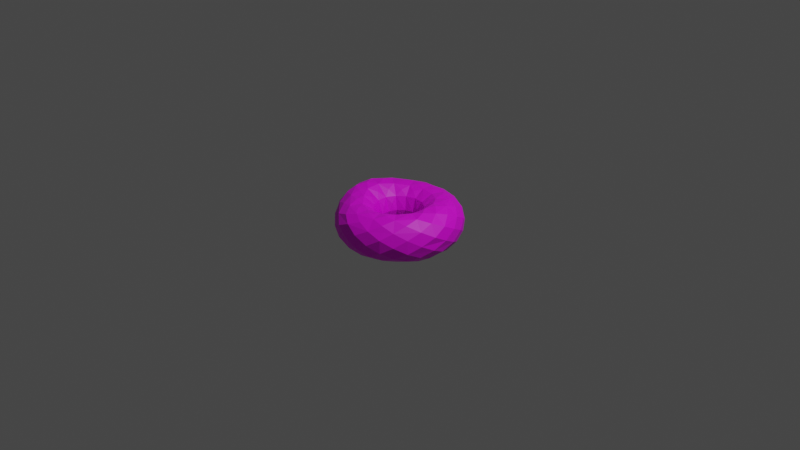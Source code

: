 # Source: donut.blend  (saved by Blender 3.2.14; exported with 4.5.12 LTS)
import bpy
from mathutils import Matrix  # noqa: F401  (used for matrix-valued properties, if any)

bpy.ops.wm.read_factory_settings(use_empty=True)
scene = bpy.context.scene
scene.name = 'Scene'

# ---- collections
col_collection = bpy.data.collections.new('Collection'); scene.collection.children.link(col_collection)

# ---- images (referenced by path relative to the original .blend; pixels are not part of the script)
import os
ASSET_DIR = os.environ.get("B2B_ASSET_DIR", "")  # directory of the original .blend (textures are referenced by path, not embedded)
HERE = os.path.dirname(os.path.abspath(__file__))  # packed textures are extracted next to this script under _unpacked/

def load_image(name, relpath, width, height, colorspace="sRGB"):
    """Load a texture the original file referenced (path relative to the .blend, or extracted next to this script)."""
    p = next((c for c in (os.path.join(HERE, relpath), os.path.join(ASSET_DIR, relpath)) if relpath and os.path.exists(c)), "")
    if p:
        img = bpy.data.images.load(p, check_existing=True)
        img.name = name
    else:  # same state as the original file: an image datablock whose file is absent (Cycles renders it pink)
        img = bpy.data.images.new(name, width, height)
        img.source = "FILE"
        img.filepath = "//" + (relpath or name)
    img.colorspace_settings.name = colorspace
    return img
img_donut_base_png = load_image('donut_base.png', 'donut_base.png', 1024, 1024, 'sRGB')

# ---- materials (node trees are filled in below, after node groups)
mat_material_001 = bpy.data.materials.new('Material.001')
mat_material_001.use_transparent_shadow = False

# ---- material node trees
mat_material_001.use_nodes = True; mat_material_001.node_tree.nodes.clear()
_N = mat_material_001.node_tree.nodes; _L = mat_material_001.node_tree.links
n0 = _N.new('ShaderNodeBsdfPrincipled'); n0.name = 'Principled BSDF'; n0.location = (10, 300)
n0.distribution = 'GGX'
n0.subsurface_method = 'RANDOM_WALK_SKIN'
n0.inputs[3].default_value = 1.45
n0.inputs[27].default_value = (0.0, 0.0, 0.0, 1.0)
n0.inputs[28].default_value = 1.0
n1 = _N.new('ShaderNodeOutputMaterial'); n1.name = 'Material Output'; n1.location = (300, 300)
n2 = _N.new('ShaderNodeTexImage'); n2.name = 'Image Texture'; n2.location = (-280, 280)
n2.image = img_donut_base_png
_L.new(n0.outputs[0], n1.inputs[0])
_L.new(n2.outputs[0], n0.inputs[0])
n1.is_active_output = True

# ---- world
world_world = bpy.data.worlds.new('World'); scene.world = world_world
world_world.use_nodes = True; world_world.node_tree.nodes.clear()
_N = world_world.node_tree.nodes; _L = world_world.node_tree.links
n0 = _N.new('ShaderNodeOutputWorld'); n0.name = 'World Output'; n0.location = (300, 300)
n1 = _N.new('ShaderNodeBackground'); n1.name = 'Background'; n1.location = (10, 300)
n1.inputs[0].default_value = (0.05088, 0.05088, 0.05088, 1.0)
_L.new(n1.outputs[0], n0.inputs[0])
n0.is_active_output = True
world_world.color = (0.05088, 0.05088, 0.05088)
world_world.use_sun_shadow = False
world_world.sun_shadow_jitter_overblur = 0.0

# ---- cameras
cam_camera = bpy.data.cameras.new('Camera')
cam_camera.clip_end = 100.0
cam_camera.ortho_scale = 7.314

# ---- lights
light_light = bpy.data.lights.new('Light', 'POINT')
light_light.transmission_factor = 0.0
light_light.energy = 1000.0
light_light.shadow_soft_size = 0.1
light_light.shadow_maximum_resolution = 0.006
light_light.use_absolute_resolution = True

# ---- meshes
me_torus_004 = bpy.data.meshes.new('Torus.004')
me_torus_004.from_pydata([(0.6656, 0.002359, -0.0005388), (0.6332, 0.009344, 0.1376), (0.506, 0.01524, 0.2317), (0.3551, 0.009766, 0.2328), (0.2514, 0.002313, 0.138), (0.2081, 0.002559, 1.24e-06), (0.2541, 0.003916, -0.1387), (0.3727, 0.005451, -0.2255), (0.5082, 0.00101, -0.2242), (0.621, 2.142e-08, -0.1376), (0.6034, 0.2687, 9.275e-10), (0.5646, 0.255, 0.1392), (0.452, 0.2168, 0.2297), (0.3241, 0.1593, 0.2294), (0.2308, 0.1033, 0.1378), (0.1915, 0.08536, 3.538e-08), (0.2343, 0.1046, -0.1338), (0.3435, 0.1538, -0.2121), (0.4665, 0.208, -0.2188), (0.5673, 0.2526, -0.1376), (0.4435, 0.4983, -0.01281), (0.4194, 0.4705, 0.1281), (0.3414, 0.3799, 0.2191), (0.2471, 0.2717, 0.2216), (0.1694, 0.1881, 0.1376), (0.1403, 0.1558, -4.657e-10), (0.1717, 0.1894, -0.1348), (0.2506, 0.2764, -0.2189), (0.3385, 0.3789, -0.2303), (0.4128, 0.4626, -0.148), (0.2026, 0.6315, -0.01173), (0.1968, 0.5915, 0.1305), (0.1682, 0.479, 0.2087), (0.1223, 0.3471, 0.2089), (0.07877, 0.2406, 0.1367), (0.0648, 0.1994, -4.657e-10), (0.07814, 0.2408, -0.1379), (0.1119, 0.3494, -0.228), (0.1532, 0.4837, -0.2358), (0.1879, 0.5919, -0.1524), (-0.06361, 0.6536, -0.0004457), (-0.05351, 0.6111, 0.1366), (-0.03651, 0.4994, 0.2076), (-0.03178, 0.3654, 0.2097), (-0.02632, 0.252, 0.1365), (-0.02192, 0.2085, -4.657e-10), (-0.02646, 0.2517, -0.1376), (-0.03986, 0.3667, -0.2214), (-0.0544, 0.5054, -0.2255), (-0.06495, 0.6174, -0.1401), (-0.3246, 0.5686, 0.0004829), (-0.3009, 0.5323, 0.1376), (-0.2441, 0.438, 0.2118), (-0.1793, 0.3196, 0.2113), (-0.1264, 0.2195, 0.1366), (-0.1048, 0.1816, -4.657e-10), (-0.1269, 0.2198, -0.1368), (-0.1891, 0.327, -0.2085), (-0.2594, 0.4487, -0.2085), (-0.3102, 0.538, -0.1366), (-0.5347, 0.3882, 0.0001148), (-0.5082, 0.364, 0.1397), (-0.4223, 0.2962, 0.2271), (-0.3064, 0.2144, 0.2251), (-0.2062, 0.1485, 0.1381), (-0.1686, 0.1231, -0.0009225), (-0.2021, 0.1487, -0.1397), (-0.3003, 0.2222, -0.213), (-0.414, 0.304, -0.2139), (-0.5024, 0.365, -0.1376), (-0.6561, 0.1371, 0.004934), (-0.6258, 0.13, 0.1491), (-0.5246, 0.09988, 0.2462), (-0.3843, 0.06816, 0.2414), (-0.2523, 0.05185, 0.1393), (-0.202, 0.04324, -0.002635), (-0.2404, 0.05179, -0.1437), (-0.3524, 0.07551, -0.2281), (-0.4938, 0.1052, -0.2247), (-0.609, 0.1288, -0.137), (-0.6636, -0.1387, 0.007622), (-0.6294, -0.1285, 0.1496), (-0.5213, -0.1105, 0.2395), (-0.3803, -0.08237, 0.2364), (-0.2513, -0.05323, 0.1389), (-0.202, -0.04396, -0.002635), (-0.2404, -0.05346, -0.1437), (-0.3508, -0.07719, -0.2295), (-0.4926, -0.1059, -0.2257), (-0.6114, -0.1298, -0.1362), (-0.536, -0.3878, 0.0002725), (-0.5057, -0.3523, 0.1334), (-0.4115, -0.2815, 0.216), (-0.2976, -0.2099, 0.2203), (-0.2061, -0.1505, 0.1365), (-0.1686, -0.1234, -0.0009225), (-0.2009, -0.1505, -0.1371), (-0.2902, -0.2191, -0.2204), (-0.4079, -0.2993, -0.2224), (-0.5024, -0.365, -0.1376), (-0.3297, -0.5731, 0.0001576), (-0.3077, -0.5388, 0.1307), (-0.2536, -0.438, 0.2014), (-0.1902, -0.3227, 0.2089), (-0.1335, -0.2282, 0.132), (-0.1051, -0.1819, -0.0001949), (-0.1261, -0.2222, -0.1295), (-0.1824, -0.3243, -0.2042), (-0.2531, -0.446, -0.2038), (-0.3102, -0.5407, -0.1293), (-0.0672, -0.6636, -0.003255), (-0.06286, -0.6307, 0.1318), (-0.05811, -0.5159, 0.2053), (-0.04907, -0.377, 0.2092), (-0.03481, -0.2618, 0.131), (-0.02335, -0.2074, -0.0003066), (-0.02636, -0.253, -0.134), (-0.03799, -0.3689, -0.2109), (-0.05272, -0.5082, -0.2121), (-0.06496, -0.6183, -0.1378), (0.2039, -0.633, -0.008719), (0.1898, -0.5939, 0.1282), (0.1486, -0.4821, 0.2113), (0.1075, -0.3523, 0.2163), (0.07153, -0.2421, 0.1342), (0.06111, -0.1937, 1.669e-07), (0.07802, -0.236, -0.1375), (0.1164, -0.3414, -0.2223), (0.1568, -0.4823, -0.2226), (0.1916, -0.5926, -0.141), (0.4383, -0.4901, -0.001751), (0.4046, -0.4579, 0.1355), (0.3306, -0.3734, 0.2226), (0.2446, -0.272, 0.2226), (0.1653, -0.1817, 0.1376), (0.135, -0.1476, 3.998e-06), (0.1713, -0.1708, -0.1412), (0.2611, -0.2407, -0.233), (0.3456, -0.3634, -0.2246), (0.4155, -0.4614, -0.1376), (0.6038, -0.2677, -0.0001363), (0.5693, -0.2477, 0.1369), (0.4638, -0.2023, 0.2254), (0.3335, -0.1496, 0.2264), (0.2275, -0.09724, 0.1377), (0.1878, -0.07945, 2.829e-06), (0.2335, -0.08741, -0.1427), (0.3504, -0.1214, -0.2368), (0.4744, -0.1871, -0.2338), (0.5676, -0.2521, -0.1383), (0.6426, 0.1387, 0.07233), (0.5495, 0.1359, 0.198), (0.4091, 0.1094, 0.2464), (0.2895, 0.06967, 0.194), (0.2153, 0.04721, 0.0723), (0.2154, 0.04738, -0.07206), (0.3026, 0.06659, -0.1837), (0.4322, 0.09344, -0.2281), (0.5581, 0.1187, -0.1892), (0.6388, 0.1358, -0.0723), (0.5299, 0.3874, 0.06881), (0.463, 0.3385, 0.1862), (0.3507, 0.2595, 0.2357), (0.2445, 0.1793, 0.1899), (0.1787, 0.1298, 0.0723), (0.1791, 0.13, -0.07188), (0.252, 0.182, -0.1814), (0.3594, 0.2607, -0.2286), (0.461, 0.3359, -0.1924), (0.5282, 0.3847, -0.07477), (0.3292, 0.575, 0.0584), (0.2915, 0.495, 0.183), (0.2262, 0.3753, 0.2269), (0.1546, 0.2617, 0.1864), (0.1104, 0.1913, 0.0723), (0.1104, 0.1913, -0.0723), (0.1535, 0.2643, -0.1885), (0.2171, 0.38, -0.242), (0.2813, 0.4955, -0.2041), (0.3242, 0.5695, -0.08806), (0.06952, 0.6486, 0.06925), (0.07196, 0.5626, 0.1789), (0.05751, 0.4335, 0.2144), (0.03503, 0.3021, 0.1818), (0.02309, 0.2197, 0.0723), (0.02309, 0.2197, -0.0723), (0.03131, 0.3019, -0.1908), (0.04367, 0.4353, -0.2414), (0.0567, 0.5684, -0.2001), (0.06589, 0.6503, -0.08116), (-0.1895, 0.6138, 0.07335), (-0.1623, 0.5363, 0.1847), (-0.1253, 0.4152, 0.2198), (-0.09171, 0.2896, 0.1836), (-0.06826, 0.2101, 0.0723), (-0.06826, 0.2101, -0.0723), (-0.09563, 0.2916, -0.1847), (-0.14, 0.4236, -0.222), (-0.1775, 0.5447, -0.1861), (-0.1971, 0.6183, -0.0719), (-0.4353, 0.4843, 0.07245), (-0.3784, 0.4228, 0.1873), (-0.2916, 0.3263, 0.2254), (-0.2035, 0.2267, 0.1855), (-0.1478, 0.1642, 0.0723), (-0.1468, 0.164, -0.07315), (-0.2055, 0.2299, -0.1829), (-0.2997, 0.3366, -0.2161), (-0.3845, 0.4284, -0.1827), (-0.437, 0.4853, -0.0723), (-0.6081, 0.2649, 0.07745), (-0.5409, 0.2299, 0.2009), (-0.424, 0.1711, 0.2523), (-0.2878, 0.1211, 0.1949), (-0.2018, 0.08977, 0.07218), (-0.1974, 0.08933, -0.07609), (-0.2734, 0.1235, -0.192), (-0.3985, 0.1793, -0.2329), (-0.5212, 0.2321, -0.1893), (-0.5984, 0.2654, -0.07169), (-0.674, -0.0001668, 0.08296), (-0.5949, -0.001944, 0.2068), (-0.4697, -0.009703, 0.2596), (-0.3176, -0.003728, 0.1973), (-0.2207, -0.0001854, 0.07184), (-0.2144, -0.0007614, -0.07787), (-0.2955, -0.0009365, -0.1961), (-0.4305, -0.0007683, -0.2396), (-0.5699, -0.0001616, -0.19), (-0.6645, -0.001773, -0.06819), (-0.6132, -0.2658, 0.07888), (-0.5371, -0.2254, 0.1932), (-0.4108, -0.172, 0.2364), (-0.2825, -0.124, 0.1911), (-0.2015, -0.08988, 0.07207), (-0.1974, -0.09037, -0.07609), (-0.2704, -0.1248, -0.1934), (-0.3927, -0.1785, -0.2395), (-0.5203, -0.2322, -0.1901), (-0.6033, -0.2667, -0.06994), (-0.4358, -0.4788, 0.06933), (-0.379, -0.4074, 0.1781), (-0.2908, -0.3125, 0.2237), (-0.2076, -0.2304, 0.1847), (-0.1494, -0.1663, 0.07097), (-0.1468, -0.1648, -0.07163), (-0.1998, -0.2304, -0.1789), (-0.2902, -0.3298, -0.2218), (-0.3815, -0.4273, -0.1801), (-0.437, -0.4855, -0.07194), (-0.1973, -0.631, 0.07287), (-0.1755, -0.5575, 0.1742), (-0.1417, -0.4273, 0.2128), (-0.1045, -0.3023, 0.1794), (-0.07201, -0.2147, 0.06931), (-0.06826, -0.2105, -0.07081), (-0.09339, -0.2931, -0.1765), (-0.1345, -0.4223, -0.2152), (-0.176, -0.5459, -0.1801), (-0.2016, -0.6217, -0.07187), (0.06884, -0.6577, 0.0643), (0.05203, -0.5734, 0.1749), (0.03397, -0.4398, 0.2179), (0.02222, -0.3126, 0.1813), (0.01801, -0.2203, 0.06986), (0.02149, -0.2172, -0.0723), (0.032, -0.302, -0.187), (0.04581, -0.4361, -0.2297), (0.05961, -0.5677, -0.1896), (0.0676, -0.654, -0.07998), (0.3243, -0.5668, 0.06632), (0.2799, -0.4928, 0.1869), (0.2159, -0.3776, 0.2332), (0.1489, -0.262, 0.1882), (0.1054, -0.1842, 0.07207), (0.1069, -0.1849, -0.07228), (0.1587, -0.2434, -0.1923), (0.2249, -0.3637, -0.235), (0.2853, -0.4939, -0.1893), (0.327, -0.5664, -0.07423), (0.5196, -0.3804, 0.07231), (0.4503, -0.3308, 0.1893), (0.3491, -0.2553, 0.2348), (0.2435, -0.1755, 0.1896), (0.1734, -0.1216, 0.07231), (0.1743, -0.1201, -0.07304), (0.2579, -0.1493, -0.2003), (0.3696, -0.225, -0.2448), (0.4665, -0.3249, -0.1912), (0.528, -0.3837, -0.0723), (0.6504, -0.1304, 0.07107), (0.5722, -0.112, 0.1898), (0.427, -0.08706, 0.2423), (0.294, -0.06131, 0.1924), (0.2125, -0.04039, 0.07231), (0.2127, -0.04003, -0.07278), (0.3048, -0.04904, -0.1983), (0.4347, -0.08033, -0.245), (0.5599, -0.1165, -0.1928), (0.6393, -0.1355, -0.07236)], [], [(1, 290, 0, 150), (11, 151, 1, 150), (2, 291, 1, 151), (12, 152, 2, 151), (3, 292, 2, 152), (13, 152, 12, 162), (17, 157, 7, 156), (4, 293, 3, 153), (14, 153, 13, 163), (14, 154, 4, 153), (5, 294, 4, 154), (15, 155, 5, 154), (6, 295, 5, 155), (16, 156, 6, 155), (7, 296, 6, 156), (17, 156, 16, 166), (21, 161, 11, 160), (8, 297, 7, 157), (18, 157, 17, 167), (18, 158, 8, 157), (9, 298, 8, 158), (19, 159, 9, 158), (13, 153, 3, 152), (159, 0, 299, 9), (160, 10, 169, 20), (21, 160, 20, 170), (25, 165, 15, 164), (22, 161, 21, 171), (22, 162, 12, 161), (189, 30, 179, 39), (23, 163, 13, 162), (16, 155, 15, 165), (24, 164, 14, 163), (25, 164, 24, 174), (29, 169, 19, 168), (26, 165, 25, 175), (26, 166, 16, 165), (27, 167, 17, 166), (169, 10, 159, 19), (28, 168, 18, 167), (29, 168, 28, 178), (33, 173, 23, 172), (179, 20, 169, 29), (31, 171, 21, 170), (24, 163, 23, 173), (32, 172, 22, 171), (33, 172, 32, 182), (37, 177, 27, 176), (34, 173, 33, 183), (34, 174, 24, 173), (35, 175, 25, 174), (28, 167, 27, 177), (36, 176, 26, 175), (37, 176, 36, 186), (41, 181, 31, 180), (38, 177, 37, 187), (38, 178, 28, 177), (39, 179, 29, 178), (92, 231, 91, 241), (230, 80, 239, 90), (41, 180, 40, 190), (45, 185, 35, 184), (42, 181, 41, 191), (42, 182, 32, 181), (43, 183, 33, 182), (36, 175, 35, 185), (44, 184, 34, 183), (45, 184, 44, 194), (49, 189, 39, 188), (46, 185, 45, 195), (47, 187, 37, 186), (52, 191, 51, 201), (48, 188, 38, 187), (49, 188, 48, 198), (53, 193, 43, 192), (199, 40, 189, 49), (51, 191, 41, 190), (44, 183, 43, 193), (52, 192, 42, 191), (46, 186, 36, 185), (53, 192, 52, 202), (57, 197, 47, 196), (54, 193, 53, 203), (54, 194, 44, 193), (141, 281, 131, 280), (220, 70, 229, 80), (200, 50, 209, 60), (48, 187, 47, 197), (56, 196, 46, 195), (57, 196, 56, 206), (61, 201, 51, 200), (58, 197, 57, 207), (58, 198, 48, 197), (59, 199, 49, 198), (112, 251, 111, 261), (209, 50, 199, 59), (61, 200, 60, 210), (280, 130, 289, 140), (62, 201, 61, 211), (62, 202, 52, 201), (63, 203, 53, 202), (56, 195, 55, 205), (64, 204, 54, 203), (65, 204, 64, 214), (69, 209, 59, 208), (66, 205, 65, 215), (66, 206, 56, 205), (67, 207, 57, 206), (68, 208, 58, 207), (69, 208, 68, 218), (73, 213, 63, 212), (240, 90, 249, 100), (219, 60, 209, 69), (71, 211, 61, 210), (64, 203, 63, 213), (72, 212, 62, 211), (73, 212, 72, 222), (77, 217, 67, 216), (74, 213, 73, 223), (74, 214, 64, 213), (75, 215, 65, 214), (68, 207, 67, 217), (76, 216, 66, 215), (148, 287, 147, 297), (77, 216, 76, 226), (81, 221, 71, 220), (78, 217, 77, 227), (78, 218, 68, 217), (79, 219, 69, 218), (132, 271, 131, 281), (270, 120, 279, 130), (81, 220, 80, 230), (85, 225, 75, 224), (82, 221, 81, 231), (82, 222, 72, 221), (83, 223, 73, 222), (76, 215, 75, 225), (84, 224, 74, 223), (85, 224, 84, 234), (89, 229, 79, 228), (86, 225, 85, 235), (86, 226, 76, 225), (87, 227, 77, 226), (88, 228, 78, 227), (89, 228, 88, 238), (95, 234, 94, 244), (239, 80, 229, 89), (229, 70, 219, 79), (292, 3, 293, 143), (91, 231, 81, 230), (84, 223, 83, 233), (92, 232, 82, 231), (93, 232, 92, 242), (97, 237, 87, 236), (94, 233, 93, 243), (94, 234, 84, 233), (95, 235, 85, 234), (88, 227, 87, 237), (96, 236, 86, 235), (97, 236, 96, 246), (101, 241, 91, 240), (98, 237, 97, 247), (98, 238, 88, 237), (91, 230, 90, 240), (99, 239, 89, 238), (93, 233, 83, 232), (250, 100, 259, 110), (101, 240, 100, 250), (105, 245, 95, 244), (102, 241, 101, 251), (102, 242, 92, 241), (103, 243, 93, 242), (96, 235, 95, 245), (104, 244, 94, 243), (105, 244, 104, 254), (109, 249, 99, 248), (106, 245, 105, 255), (106, 246, 96, 245), (107, 247, 97, 246), (249, 90, 239, 99), (108, 248, 98, 247), (109, 248, 108, 258), (113, 253, 103, 252), (259, 100, 249, 109), (111, 251, 101, 250), (104, 243, 103, 253), (112, 252, 102, 251), (113, 252, 112, 262), (117, 257, 107, 256), (114, 253, 113, 263), (114, 254, 104, 253), (115, 255, 105, 254), (108, 247, 107, 257), (116, 256, 106, 255), (117, 256, 116, 266), (121, 261, 111, 260), (118, 257, 117, 267), (118, 258, 108, 257), (119, 259, 109, 258), (72, 211, 71, 221), (121, 260, 120, 270), (125, 265, 115, 264), (122, 261, 121, 271), (122, 262, 112, 261), (123, 263, 113, 262), (116, 255, 115, 265), (124, 264, 114, 263), (125, 264, 124, 274), (129, 269, 119, 268), (126, 265, 125, 275), (126, 266, 116, 265), (127, 267, 117, 266), (269, 110, 259, 119), (128, 268, 118, 267), (129, 268, 128, 278), (133, 273, 123, 272), (279, 120, 269, 129), (131, 271, 121, 270), (124, 263, 123, 273), (132, 272, 122, 271), (133, 272, 132, 282), (137, 277, 127, 276), (134, 273, 133, 283), (134, 274, 124, 273), (135, 275, 125, 274), (128, 267, 127, 277), (136, 276, 126, 275), (137, 276, 136, 286), (138, 277, 137, 287), (138, 278, 128, 277), (32, 171, 31, 181), (139, 279, 129, 278), (144, 283, 143, 293), (289, 130, 279, 139), (141, 280, 140, 290), (142, 281, 141, 291), (142, 282, 132, 281), (143, 283, 133, 282), (136, 275, 135, 285), (144, 284, 134, 283), (145, 284, 144, 294), (146, 285, 145, 295), (146, 286, 136, 285), (147, 287, 137, 286), (260, 110, 269, 120), (47, 186, 46, 196), (148, 288, 138, 287), (149, 288, 148, 298), (55, 195, 45, 194), (299, 140, 289, 149), (291, 2, 292, 142), (140, 299, 0, 290), (294, 5, 295, 145), (295, 6, 296, 146), (296, 7, 297, 147), (293, 4, 294, 144), (147, 286, 146, 296), (145, 285, 135, 284), (180, 30, 189, 40), (298, 9, 299, 149), (12, 151, 11, 161), (297, 8, 298, 148), (149, 289, 139, 288), (210, 60, 219, 70), (143, 282, 142, 292), (150, 0, 159, 10), (290, 1, 291, 141), (190, 40, 199, 50), (170, 20, 179, 30), (11, 150, 10, 160), (15, 154, 14, 164), (19, 158, 18, 168), (23, 162, 22, 172), (27, 166, 26, 176), (31, 170, 30, 180), (35, 174, 34, 184), (39, 178, 38, 188), (43, 182, 42, 192), (51, 190, 50, 200), (55, 194, 54, 204), (59, 198, 58, 208), (63, 202, 62, 212), (65, 205, 55, 204), (67, 206, 66, 216), (71, 210, 70, 220), (75, 214, 74, 224), (79, 218, 78, 228), (83, 222, 82, 232), (87, 226, 86, 236), (99, 238, 98, 248), (103, 242, 102, 252), (107, 246, 106, 256), (111, 250, 110, 260), (115, 254, 114, 264), (119, 258, 118, 268), (123, 262, 122, 272), (127, 266, 126, 276), (131, 270, 130, 280), (135, 274, 134, 284), (139, 278, 138, 288)])
_uv = me_torus_004.uv_layers.new(name='UVMap')
_uv.uv.foreach_set('vector', [0.5333, 0.7, 0.5, 0.65, 0.5333, 0.6, 0.5667, 0.65, 0.6, 0.7, 0.5667, 0.75, 0.5333, 0.7, 0.5667, 0.65, 0.5333, 0.8, 0.5, 0.75, 0.5333, 0.7, 0.5667, 0.75, 0.6, 0.8, 0.5667, 0.85, 0.5333, 0.8, 0.5667, 0.75, 0.5333, 0.9, 0.5, 0.85, 0.5333, 0.8, 0.5667, 0.85, 0.6, 0.9, 0.5667, 0.85, 0.6, 0.8, 0.6333, 0.85, 0.6, 0.3, 0.5667, 0.35, 0.5333, 0.3, 0.5667, 0.25, 0.5333, 1.0, 0.5, 0.95, 0.5333, 0.9, 0.5667, 0.95, 0.6, 1.0, 0.5667, 0.95, 0.6, 0.9, 0.6333, 0.95, 0.6, -1.11e-16, 0.5667, 0.05, 0.5333, 1.0, 0.5667, 0.95, 0.5333, 0.1, 0.5, 0.05, 0.5333, -1.11e-16, 0.5667, 0.05, 0.6, 0.1, 0.5667, 0.15, 0.5333, 0.1, 0.5667, 0.05, 0.5333, 0.2, 0.5, 0.15, 0.5333, 0.1, 0.5667, 0.15, 0.6, 0.2, 0.5667, 0.25, 0.5333, 0.2, 0.5667, 0.15, 0.5333, 0.3, 0.5, 0.25, 0.5333, 0.2, 0.5667, 0.25, 0.6, 0.3, 0.5667, 0.25, 0.6, 0.2, 0.6333, 0.25, 0.6667, 0.7, 0.6333, 0.75, 0.6, 0.7, 0.6333, 0.65, 0.5333, 0.4, 0.5, 0.35, 0.5333, 0.3, 0.5667, 0.35, 0.6, 0.4, 0.5667, 0.35, 0.6, 0.3, 0.6333, 0.35, 0.6, 0.4, 0.5667, 0.45, 0.5333, 0.4, 0.5667, 0.35, 0.5333, 0.5, 0.5, 0.45, 0.5333, 0.4, 0.5667, 0.45, 0.6, 0.5, 0.5667, 0.55, 0.5333, 0.5, 0.5667, 0.45, 0.6, 0.9, 0.5667, 0.95, 0.5333, 0.9, 0.5667, 0.85, 0.5667, 0.55, 0.5333, 0.6, 0.5, 0.55, 0.5333, 0.5, 0.6333, 0.65, 0.6, 0.6, 0.6333, 0.55, 0.6667, 0.6, 0.6667, 0.7, 0.6333, 0.65, 0.6667, 0.6, 0.7, 0.65, 0.6667, 0.1, 0.6333, 0.15, 0.6, 0.1, 0.6333, 0.05, 0.6667, 0.8, 0.6333, 0.75, 0.6667, 0.7, 0.7, 0.75, 0.6667, 0.8, 0.6333, 0.85, 0.6, 0.8, 0.6333, 0.75, 0.7667, 0.55, 0.7333, 0.6, 0.7, 0.55, 0.7333, 0.5, 0.6667, 0.9, 0.6333, 0.95, 0.6, 0.9, 0.6333, 0.85, 0.6, 0.2, 0.5667, 0.15, 0.6, 0.1, 0.6333, 0.15, 0.6667, -1.11e-16, 0.6333, 0.05, 0.6, 1.0, 0.6333, 0.95, 0.6667, 0.1, 0.6333, 0.05, 0.6667, -1.11e-16, 0.7, 0.05, 0.6667, 0.5, 0.6333, 0.55, 0.6, 0.5, 0.6333, 0.45, 0.6667, 0.2, 0.6333, 0.15, 0.6667, 0.1, 0.7, 0.15, 0.6667, 0.2, 0.6333, 0.25, 0.6, 0.2, 0.6333, 0.15, 0.6667, 0.3, 0.6333, 0.35, 0.6, 0.3, 0.6333, 0.25, 0.6333, 0.55, 0.6, 0.6, 0.5667, 0.55, 0.6, 0.5, 0.6667, 0.4, 0.6333, 0.45, 0.6, 0.4, 0.6333, 0.35, 0.6667, 0.5, 0.6333, 0.45, 0.6667, 0.4, 0.7, 0.45, 0.7333, 0.9, 0.7, 0.95, 0.6667, 0.9, 0.7, 0.85, 0.7, 0.55, 0.6667, 0.6, 0.6333, 0.55, 0.6667, 0.5, 0.7333, 0.7, 0.7, 0.75, 0.6667, 0.7, 0.7, 0.65, 0.6667, 1.0, 0.6333, 0.95, 0.6667, 0.9, 0.7, 0.95, 0.7333, 0.8, 0.7, 0.85, 0.6667, 0.8, 0.7, 0.75, 0.7333, 0.9, 0.7, 0.85, 0.7333, 0.8, 0.7667, 0.85, 0.7333, 0.3, 0.7, 0.35, 0.6667, 0.3, 0.7, 0.25, 0.7333, 1.0, 0.7, 0.95, 0.7333, 0.9, 0.7667, 0.95, 0.7333, -1.11e-16, 0.7, 0.05, 0.6667, 1.0, 0.7, 0.95, 0.7333, 0.1, 0.7, 0.15, 0.6667, 0.1, 0.7, 0.05, 0.6667, 0.4, 0.6333, 0.35, 0.6667, 0.3, 0.7, 0.35, 0.7333, 0.2, 0.7, 0.25, 0.6667, 0.2, 0.7, 0.15, 0.7333, 0.3, 0.7, 0.25, 0.7333, 0.2, 0.7667, 0.25, 0.8, 0.7, 0.7667, 0.75, 0.7333, 0.7, 0.7667, 0.65, 0.7333, 0.4, 0.7, 0.35, 0.7333, 0.3, 0.7667, 0.35, 0.7333, 0.4, 0.7, 0.45, 0.6667, 0.4, 0.7, 0.35, 0.7333, 0.5, 0.7, 0.55, 0.6667, 0.5, 0.7, 0.45, 0.1333, 0.8, 0.1, 0.75, 0.1333, 0.7, 0.1667, 0.75, 0.1, 0.65, 0.06667, 0.6, 0.1, 0.55, 0.1333, 0.6, 0.8, 0.7, 0.7667, 0.65, 0.8, 0.6, 0.8333, 0.65, 0.8, 0.1, 0.7667, 0.15, 0.7333, 0.1, 0.7667, 0.05, 0.8, 0.8, 0.7667, 0.75, 0.8, 0.7, 0.8333, 0.75, 0.8, 0.8, 0.7667, 0.85, 0.7333, 0.8, 0.7667, 0.75, 0.8, 0.9, 0.7667, 0.95, 0.7333, 0.9, 0.7667, 0.85, 0.7333, 0.2, 0.7, 0.15, 0.7333, 0.1, 0.7667, 0.15, 0.8, -1.11e-16, 0.7667, 0.05, 0.7333, 1.0, 0.7667, 0.95, 0.8, 0.1, 0.7667, 0.05, 0.8, -1.11e-16, 0.8333, 0.05, 0.8, 0.5, 0.7667, 0.55, 0.7333, 0.5, 0.7667, 0.45, 0.8, 0.2, 0.7667, 0.15, 0.8, 0.1, 0.8333, 0.15, 0.8, 0.3, 0.7667, 0.35, 0.7333, 0.3, 0.7667, 0.25, 0.8667, 0.8, 0.8333, 0.75, 0.8667, 0.7, 0.9, 0.75, 0.8, 0.4, 0.7667, 0.45, 0.7333, 0.4, 0.7667, 0.35, 0.8, 0.5, 0.7667, 0.45, 0.8, 0.4, 0.8333, 0.45, 0.8667, 0.9, 0.8333, 0.95, 0.8, 0.9, 0.8333, 0.85, 0.8333, 0.55, 0.8, 0.6, 0.7667, 0.55, 0.8, 0.5, 0.8667, 0.7, 0.8333, 0.75, 0.8, 0.7, 0.8333, 0.65, 0.8, 1.0, 0.7667, 0.95, 0.8, 0.9, 0.8333, 0.95, 0.8667, 0.8, 0.8333, 0.85, 0.8, 0.8, 0.8333, 0.75, 0.8, 0.2, 0.7667, 0.25, 0.7333, 0.2, 0.7667, 0.15, 0.8667, 0.9, 0.8333, 0.85, 0.8667, 0.8, 0.9, 0.85, 0.8667, 0.3, 0.8333, 0.35, 0.8, 0.3, 0.8333, 0.25, 0.8667, 1.0, 0.8333, 0.95, 0.8667, 0.9, 0.9, 0.95, 0.8667, -1.11e-16, 0.8333, 0.05, 0.8, 1.0, 0.8333, 0.95, 0.4667, 0.7, 0.4333, 0.75, 0.4, 0.7, 0.4333, 0.65, 0.03333, 0.65, -1.11e-16, 0.6, 0.03333, 0.55, 0.06667, 0.6, 0.9, 0.65, 0.8667, 0.6, 0.9, 0.55, 0.9333, 0.6, 0.8, 0.4, 0.7667, 0.35, 0.8, 0.3, 0.8333, 0.35, 0.8667, 0.2, 0.8333, 0.25, 0.8, 0.2, 0.8333, 0.15, 0.8667, 0.3, 0.8333, 0.25, 0.8667, 0.2, 0.9, 0.25, 0.9333, 0.7, 0.9, 0.75, 0.8667, 0.7, 0.9, 0.65, 0.8667, 0.4, 0.8333, 0.35, 0.8667, 0.3, 0.9, 0.35, 0.8667, 0.4, 0.8333, 0.45, 0.8, 0.4, 0.8333, 0.35, 0.8667, 0.5, 0.8333, 0.55, 0.8, 0.5, 0.8333, 0.45, 0.2667, 0.8, 0.2333, 0.75, 0.2667, 0.7, 0.3, 0.75, 0.9, 0.55, 0.8667, 0.6, 0.8333, 0.55, 0.8667, 0.5, 0.9333, 0.7, 0.9, 0.65, 0.9333, 0.6, 0.9667, 0.65, 0.4333, 0.65, 0.4, 0.6, 0.4333, 0.55, 0.4667, 0.6, 0.9333, 0.8, 0.9, 0.75, 0.9333, 0.7, 0.9667, 0.75, 0.9333, 0.8, 0.9, 0.85, 0.8667, 0.8, 0.9, 0.75, 0.9333, 0.9, 0.9, 0.95, 0.8667, 0.9, 0.9, 0.85, 0.8667, 0.2, 0.8333, 0.15, 0.8667, 0.1, 0.9, 0.15, 0.9333, -1.11e-16, 0.9, 0.05, 0.8667, 1.0, 0.9, 0.95, 0.9333, 0.1, 0.9, 0.05, 0.9333, -1.11e-16, 0.9667, 0.05, 0.9333, 0.5, 0.9, 0.55, 0.8667, 0.5, 0.9, 0.45, 0.9333, 0.2, 0.9, 0.15, 0.9333, 0.1, 0.9667, 0.15, 0.9333, 0.2, 0.9, 0.25, 0.8667, 0.2, 0.9, 0.15, 0.9333, 0.3, 0.9, 0.35, 0.8667, 0.3, 0.9, 0.25, 0.9333, 0.4, 0.9, 0.45, 0.8667, 0.4, 0.9, 0.35, 0.9333, 0.5, 0.9, 0.45, 0.9333, 0.4, 0.9667, 0.45, 1.0, 0.9, 0.9667, 0.95, 0.9333, 0.9, 0.9667, 0.85, 0.1667, 0.65, 0.1333, 0.6, 0.1667, 0.55, 0.2, 0.6, 0.9667, 0.55, 0.9333, 0.6, 0.9, 0.55, 0.9333, 0.5, 1.0, 0.7, 0.9667, 0.75, 0.9333, 0.7, 0.9667, 0.65, 0.9333, 1.0, 0.9, 0.95, 0.9333, 0.9, 0.9667, 0.95, 1.0, 0.8, 0.9667, 0.85, 0.9333, 0.8, 0.9667, 0.75, 1.0, 0.9, 0.9667, 0.85, -1.11e-16, 0.8, 0.03333, 0.85, 1.0, 0.3, 0.9667, 0.35, 0.9333, 0.3, 0.9667, 0.25, 1.0, 1.0, 0.9667, 0.95, -1.11e-16, 0.9, 0.03333, 0.95, 1.0, -1.11e-16, 0.9667, 0.05, 0.9333, 1.0, 0.9667, 0.95, 1.0, 0.1, 0.9667, 0.15, 0.9333, 0.1, 0.9667, 0.05, 0.9333, 0.4, 0.9, 0.35, 0.9333, 0.3, 0.9667, 0.35, 1.0, 0.2, 0.9667, 0.25, 0.9333, 0.2, 0.9667, 0.15, 0.4667, 0.4, 0.4333, 0.35, 0.4667, 0.3, 0.5, 0.35, 1.0, 0.3, 0.9667, 0.25, -1.11e-16, 0.2, 0.03333, 0.25, 0.06667, 0.7, 0.03333, 0.75, -1.11e-16, 0.7, 0.03333, 0.65, 1.0, 0.4, 0.9667, 0.35, -1.11e-16, 0.3, 0.03333, 0.35, 1.0, 0.4, 0.9667, 0.45, 0.9333, 0.4, 0.9667, 0.35, 1.0, 0.5, 0.9667, 0.55, 0.9333, 0.5, 0.9667, 0.45, 0.4, 0.8, 0.3667, 0.75, 0.4, 0.7, 0.4333, 0.75, 0.3667, 0.65, 0.3333, 0.6, 0.3667, 0.55, 0.4, 0.6, 0.06667, 0.7, 0.03333, 0.65, 0.06667, 0.6, 0.1, 0.65, 0.06667, 0.1, 0.03333, 0.15, -1.11e-16, 0.1, 0.03333, 0.05, 0.06667, 0.8, 0.03333, 0.75, 0.06667, 0.7, 0.1, 0.75, 0.06667, 0.8, 0.03333, 0.85, -1.11e-16, 0.8, 0.03333, 0.75, 0.06667, 0.9, 0.03333, 0.95, -1.11e-16, 0.9, 0.03333, 0.85, 1.0, 0.2, 0.9667, 0.15, -1.11e-16, 0.1, 0.03333, 0.15, 0.06667, -1.11e-16, 0.03333, 0.05, -1.11e-16, 1.0, 0.03333, 0.95, 0.06667, 0.1, 0.03333, 0.05, 0.06667, -1.11e-16, 0.1, 0.05, 0.06667, 0.5, 0.03333, 0.55, -1.11e-16, 0.5, 0.03333, 0.45, 0.06667, 0.2, 0.03333, 0.15, 0.06667, 0.1, 0.1, 0.15, 0.06667, 0.2, 0.03333, 0.25, -1.11e-16, 0.2, 0.03333, 0.15, 0.06667, 0.3, 0.03333, 0.35, -1.11e-16, 0.3, 0.03333, 0.25, 0.06667, 0.4, 0.03333, 0.45, -1.11e-16, 0.4, 0.03333, 0.35, 0.06667, 0.5, 0.03333, 0.45, 0.06667, 0.4, 0.1, 0.45, 0.1333, 0.1, 0.1, 0.05, 0.1333, -1.11e-16, 0.1667, 0.05, 0.1, 0.55, 0.06667, 0.6, 0.03333, 0.55, 0.06667, 0.5, 0.03333, 0.55, 1.0, 0.6, 0.9667, 0.55, -1.11e-16, 0.5, 0.5, 0.85, 0.5333, 0.9, 0.5, 0.95, 0.4667, 0.9, 0.1333, 0.7, 0.1, 0.75, 0.06667, 0.7, 0.1, 0.65, 0.06667, 1.0, 0.03333, 0.95, 0.06667, 0.9, 0.1, 0.95, 0.1333, 0.8, 0.1, 0.85, 0.06667, 0.8, 0.1, 0.75, 0.1333, 0.9, 0.1, 0.85, 0.1333, 0.8, 0.1667, 0.85, 0.1333, 0.3, 0.1, 0.35, 0.06667, 0.3, 0.1, 0.25, 0.1333, 1.0, 0.1, 0.95, 0.1333, 0.9, 0.1667, 0.95, 0.1333, -1.11e-16, 0.1, 0.05, 0.06667, 1.0, 0.1, 0.95, 0.1333, 0.1, 0.1, 0.15, 0.06667, 0.1, 0.1, 0.05, 0.06667, 0.4, 0.03333, 0.35, 0.06667, 0.3, 0.1, 0.35, 0.1333, 0.2, 0.1, 0.25, 0.06667, 0.2, 0.1, 0.15, 0.1333, 0.3, 0.1, 0.25, 0.1333, 0.2, 0.1667, 0.25, 0.2, 0.7, 0.1667, 0.75, 0.1333, 0.7, 0.1667, 0.65, 0.1333, 0.4, 0.1, 0.35, 0.1333, 0.3, 0.1667, 0.35, 0.1333, 0.4, 0.1, 0.45, 0.06667, 0.4, 0.1, 0.35, 0.1333, 0.7, 0.1, 0.65, 0.1333, 0.6, 0.1667, 0.65, 0.1333, 0.5, 0.1, 0.55, 0.06667, 0.5, 0.1, 0.45, 0.1333, 0.9, 0.1, 0.95, 0.06667, 0.9, 0.1, 0.85, 0.2333, 0.65, 0.2, 0.6, 0.2333, 0.55, 0.2667, 0.6, 0.2, 0.7, 0.1667, 0.65, 0.2, 0.6, 0.2333, 0.65, 0.2, 0.1, 0.1667, 0.15, 0.1333, 0.1, 0.1667, 0.05, 0.2, 0.8, 0.1667, 0.75, 0.2, 0.7, 0.2333, 0.75, 0.2, 0.8, 0.1667, 0.85, 0.1333, 0.8, 0.1667, 0.75, 0.2, 0.9, 0.1667, 0.95, 0.1333, 0.9, 0.1667, 0.85, 0.1333, 0.2, 0.1, 0.15, 0.1333, 0.1, 0.1667, 0.15, 0.2, -1.11e-16, 0.1667, 0.05, 0.1333, 1.0, 0.1667, 0.95, 0.2, 0.1, 0.1667, 0.05, 0.2, -1.11e-16, 0.2333, 0.05, 0.2, 0.5, 0.1667, 0.55, 0.1333, 0.5, 0.1667, 0.45, 0.2, 0.2, 0.1667, 0.15, 0.2, 0.1, 0.2333, 0.15, 0.2, 0.2, 0.1667, 0.25, 0.1333, 0.2, 0.1667, 0.15, 0.2, 0.3, 0.1667, 0.35, 0.1333, 0.3, 0.1667, 0.25, 0.1667, 0.55, 0.1333, 0.6, 0.1, 0.55, 0.1333, 0.5, 0.2, 0.4, 0.1667, 0.45, 0.1333, 0.4, 0.1667, 0.35, 0.2, 0.5, 0.1667, 0.45, 0.2, 0.4, 0.2333, 0.45, 0.2667, 0.9, 0.2333, 0.95, 0.2, 0.9, 0.2333, 0.85, 0.2333, 0.55, 0.2, 0.6, 0.1667, 0.55, 0.2, 0.5, 0.2667, 0.7, 0.2333, 0.75, 0.2, 0.7, 0.2333, 0.65, 0.2, 1.0, 0.1667, 0.95, 0.2, 0.9, 0.2333, 0.95, 0.2667, 0.8, 0.2333, 0.85, 0.2, 0.8, 0.2333, 0.75, 0.2667, 0.9, 0.2333, 0.85, 0.2667, 0.8, 0.3, 0.85, 0.2667, 0.3, 0.2333, 0.35, 0.2, 0.3, 0.2333, 0.25, 0.2667, 1.0, 0.2333, 0.95, 0.2667, 0.9, 0.3, 0.95, 0.2667, -1.11e-16, 0.2333, 0.05, 0.2, 1.0, 0.2333, 0.95, 0.2667, 0.1, 0.2333, 0.15, 0.2, 0.1, 0.2333, 0.05, 0.2, 0.4, 0.1667, 0.35, 0.2, 0.3, 0.2333, 0.35, 0.2667, 0.2, 0.2333, 0.25, 0.2, 0.2, 0.2333, 0.15, 0.2667, 0.3, 0.2333, 0.25, 0.2667, 0.2, 0.3, 0.25, 0.3333, 0.7, 0.3, 0.75, 0.2667, 0.7, 0.3, 0.65, 0.2667, 0.4, 0.2333, 0.35, 0.2667, 0.3, 0.3, 0.35, 0.2667, 0.4, 0.2333, 0.45, 0.2, 0.4, 0.2333, 0.35, 0.2667, 0.5, 0.2333, 0.55, 0.2, 0.5, 0.2333, 0.45, 1.0, 0.8, 0.9667, 0.75, -1.11e-16, 0.7, 0.03333, 0.75, 0.3333, 0.7, 0.3, 0.65, 0.3333, 0.6, 0.3667, 0.65, 0.3333, 0.1, 0.3, 0.15, 0.2667, 0.1, 0.3, 0.05, 0.3333, 0.8, 0.3, 0.75, 0.3333, 0.7, 0.3667, 0.75, 0.3333, 0.8, 0.3, 0.85, 0.2667, 0.8, 0.3, 0.75, 0.3333, 0.9, 0.3, 0.95, 0.2667, 0.9, 0.3, 0.85, 0.2667, 0.2, 0.2333, 0.15, 0.2667, 0.1, 0.3, 0.15, 0.3333, -1.11e-16, 0.3, 0.05, 0.2667, 1.0, 0.3, 0.95, 0.3333, 0.1, 0.3, 0.05, 0.3333, -1.11e-16, 0.3667, 0.05, 0.3333, 0.5, 0.3, 0.55, 0.2667, 0.5, 0.3, 0.45, 0.3333, 0.2, 0.3, 0.15, 0.3333, 0.1, 0.3667, 0.15, 0.3333, 0.2, 0.3, 0.25, 0.2667, 0.2, 0.3, 0.15, 0.3333, 0.3, 0.3, 0.35, 0.2667, 0.3, 0.3, 0.25, 0.3, 0.55, 0.2667, 0.6, 0.2333, 0.55, 0.2667, 0.5, 0.3333, 0.4, 0.3, 0.45, 0.2667, 0.4, 0.3, 0.35, 0.3333, 0.5, 0.3, 0.45, 0.3333, 0.4, 0.3667, 0.45, 0.4, 0.9, 0.3667, 0.95, 0.3333, 0.9, 0.3667, 0.85, 0.3667, 0.55, 0.3333, 0.6, 0.3, 0.55, 0.3333, 0.5, 0.4, 0.7, 0.3667, 0.75, 0.3333, 0.7, 0.3667, 0.65, 0.3333, 1.0, 0.3, 0.95, 0.3333, 0.9, 0.3667, 0.95, 0.4, 0.8, 0.3667, 0.85, 0.3333, 0.8, 0.3667, 0.75, 0.4, 0.9, 0.3667, 0.85, 0.4, 0.8, 0.4333, 0.85, 0.4, 0.3, 0.3667, 0.35, 0.3333, 0.3, 0.3667, 0.25, 0.4, 1.0, 0.3667, 0.95, 0.4, 0.9, 0.4333, 0.95, 0.4, -1.11e-16, 0.3667, 0.05, 0.3333, 1.0, 0.3667, 0.95, 0.4, 0.1, 0.3667, 0.15, 0.3333, 0.1, 0.3667, 0.05, 0.3333, 0.4, 0.3, 0.35, 0.3333, 0.3, 0.3667, 0.35, 0.4, 0.2, 0.3667, 0.25, 0.3333, 0.2, 0.3667, 0.15, 0.4, 0.3, 0.3667, 0.25, 0.4, 0.2, 0.4333, 0.25, 0.4, 0.4, 0.3667, 0.35, 0.4, 0.3, 0.4333, 0.35, 0.4, 0.4, 0.3667, 0.45, 0.3333, 0.4, 0.3667, 0.35, 0.7333, 0.8, 0.7, 0.75, 0.7333, 0.7, 0.7667, 0.75, 0.4, 0.5, 0.3667, 0.55, 0.3333, 0.5, 0.3667, 0.45, 0.4667, 1.0, 0.4333, 0.95, 0.4667, 0.9, 0.5, 0.95, 0.4333, 0.55, 0.4, 0.6, 0.3667, 0.55, 0.4, 0.5, 0.4667, 0.7, 0.4333, 0.65, 0.4667, 0.6, 0.5, 0.65, 0.4667, 0.8, 0.4333, 0.75, 0.4667, 0.7, 0.5, 0.75, 0.4667, 0.8, 0.4333, 0.85, 0.4, 0.8, 0.4333, 0.75, 0.4667, 0.9, 0.4333, 0.95, 0.4, 0.9, 0.4333, 0.85, 0.4, 0.2, 0.3667, 0.15, 0.4, 0.1, 0.4333, 0.15, 0.4667, -1.11e-16, 0.4333, 0.05, 0.4, 1.0, 0.4333, 0.95, 0.4667, 0.1, 0.4333, 0.05, 0.4667, -1.11e-16, 0.5, 0.05, 0.4667, 0.2, 0.4333, 0.15, 0.4667, 0.1, 0.5, 0.15, 0.4667, 0.2, 0.4333, 0.25, 0.4, 0.2, 0.4333, 0.15, 0.4667, 0.3, 0.4333, 0.35, 0.4, 0.3, 0.4333, 0.25, 0.3, 0.65, 0.2667, 0.6, 0.3, 0.55, 0.3333, 0.6, 0.8, 0.3, 0.7667, 0.25, 0.8, 0.2, 0.8333, 0.25, 0.4667, 0.4, 0.4333, 0.45, 0.4, 0.4, 0.4333, 0.35, 0.4667, 0.5, 0.4333, 0.45, 0.4667, 0.4, 0.5, 0.45, 0.8667, 0.1, 0.8333, 0.15, 0.8, 0.1, 0.8333, 0.05, 0.5, 0.55, 0.4667, 0.6, 0.4333, 0.55, 0.4667, 0.5, 0.5, 0.75, 0.5333, 0.8, 0.5, 0.85, 0.4667, 0.8, 0.4667, 0.6, 0.5, 0.55, 0.5333, 0.6, 0.5, 0.65, 0.5, 0.05, 0.5333, 0.1, 0.5, 0.15, 0.4667, 0.1, 0.5, 0.15, 0.5333, 0.2, 0.5, 0.25, 0.4667, 0.2, 0.5, 0.25, 0.5333, 0.3, 0.5, 0.35, 0.4667, 0.3, 0.5, 0.95, 0.5333, -1.11e-16, 0.5, 0.05, 0.4667, 1.0, 0.4667, 0.3, 0.4333, 0.25, 0.4667, 0.2, 0.5, 0.25, 0.4667, 0.1, 0.4333, 0.15, 0.4, 0.1, 0.4333, 0.05, 0.7667, 0.65, 0.7333, 0.6, 0.7667, 0.55, 0.8, 0.6, 0.5, 0.45, 0.5333, 0.5, 0.5, 0.55, 0.4667, 0.5, 0.6, 0.8, 0.5667, 0.75, 0.6, 0.7, 0.6333, 0.75, 0.5, 0.35, 0.5333, 0.4, 0.5, 0.45, 0.4667, 0.4, 0.4667, 0.5, 0.4333, 0.55, 0.4, 0.5, 0.4333, 0.45, 0.9667, 0.65, 0.9333, 0.6, 0.9667, 0.55, 1.0, 0.6, 0.4667, 0.9, 0.4333, 0.85, 0.4667, 0.8, 0.5, 0.85, 0.5667, 0.65, 0.5333, 0.6, 0.5667, 0.55, 0.6, 0.6, 0.5, 0.65, 0.5333, 0.7, 0.5, 0.75, 0.4667, 0.7, 0.8333, 0.65, 0.8, 0.6, 0.8333, 0.55, 0.8667, 0.6, 0.7, 0.65, 0.6667, 0.6, 0.7, 0.55, 0.7333, 0.6, 0.6, 0.7, 0.5667, 0.65, 0.6, 0.6, 0.6333, 0.65, 0.6, 0.1, 0.5667, 0.05, 0.6, -1.11e-16, 0.6333, 0.05, 0.6, 0.5, 0.5667, 0.45, 0.6, 0.4, 0.6333, 0.45, 0.6667, 0.9, 0.6333, 0.85, 0.6667, 0.8, 0.7, 0.85, 0.6667, 0.3, 0.6333, 0.25, 0.6667, 0.2, 0.7, 0.25, 0.7333, 0.7, 0.7, 0.65, 0.7333, 0.6, 0.7667, 0.65, 0.7333, 0.1, 0.7, 0.05, 0.7333, -1.11e-16, 0.7667, 0.05, 0.7333, 0.5, 0.7, 0.45, 0.7333, 0.4, 0.7667, 0.45, 0.8, 0.9, 0.7667, 0.85, 0.8, 0.8, 0.8333, 0.85, 0.8667, 0.7, 0.8333, 0.65, 0.8667, 0.6, 0.9, 0.65, 0.8667, 0.1, 0.8333, 0.05, 0.8667, -1.11e-16, 0.9, 0.05, 0.8667, 0.5, 0.8333, 0.45, 0.8667, 0.4, 0.9, 0.45, 0.9333, 0.9, 0.9, 0.85, 0.9333, 0.8, 0.9667, 0.85, 0.9333, 0.1, 0.9, 0.15, 0.8667, 0.1, 0.9, 0.05, 0.9333, 0.3, 0.9, 0.25, 0.9333, 0.2, 0.9667, 0.25, 1.0, 0.7, 0.9667, 0.65, -1.11e-16, 0.6, 0.03333, 0.65, 1.0, 0.1, 0.9667, 0.05, -1.11e-16, -1.11e-16, 0.03333, 0.05, 1.0, 0.5, 0.9667, 0.45, -1.11e-16, 0.4, 0.03333, 0.45, 0.06667, 0.9, 0.03333, 0.85, 0.06667, 0.8, 0.1, 0.85, 0.06667, 0.3, 0.03333, 0.25, 0.06667, 0.2, 0.1, 0.25, 0.1333, 0.5, 0.1, 0.45, 0.1333, 0.4, 0.1667, 0.45, 0.2, 0.9, 0.1667, 0.85, 0.2, 0.8, 0.2333, 0.85, 0.2, 0.3, 0.1667, 0.25, 0.2, 0.2, 0.2333, 0.25, 0.2667, 0.7, 0.2333, 0.65, 0.2667, 0.6, 0.3, 0.65, 0.2667, 0.1, 0.2333, 0.05, 0.2667, -1.11e-16, 0.3, 0.05, 0.2667, 0.5, 0.2333, 0.45, 0.2667, 0.4, 0.3, 0.45, 0.3333, 0.9, 0.3, 0.85, 0.3333, 0.8, 0.3667, 0.85, 0.3333, 0.3, 0.3, 0.25, 0.3333, 0.2, 0.3667, 0.25, 0.4, 0.7, 0.3667, 0.65, 0.4, 0.6, 0.4333, 0.65, 0.4, 0.1, 0.3667, 0.05, 0.4, -1.11e-16, 0.4333, 0.05, 0.4, 0.5, 0.3667, 0.45, 0.4, 0.4, 0.4333, 0.45])
me_torus_004.materials.append(mat_material_001)
me_torus_004.update()

# ---- objects
ob_light = bpy.data.objects.new('Light', light_light)
ob_camera = bpy.data.objects.new('Camera', cam_camera)
ob_torus_004 = bpy.data.objects.new('Torus.004', me_torus_004)

# ---- transforms, parenting, visibility, modifiers, constraints
ob_light.location = (4.076, 1.005, 5.904)
ob_light.rotation_euler = (0.6503, 0.05522, 1.866)
ob_light.lock_rotations_4d = False
ob_light.empty_display_type = 'ARROWS'
ob_light.color = (0.0, 0.0, 0.0, 0.0)
ob_light.lineart.crease_threshold = 0.0
ob_camera.location = (7.359, -6.926, 4.958)
ob_camera.rotation_euler = (1.109, 0.0, 0.8149)
ob_camera.lock_rotations_4d = False
ob_camera.empty_display_type = 'ARROWS'
ob_camera.color = (0.0, 0.0, 0.0, 0.0)
ob_camera.display_type = 'WIRE'
ob_camera.lineart.crease_threshold = 0.0
ob_torus_004.location = (0.0, 0.0, 0.0)

# ---- collection membership
col_collection.objects.link(ob_light)
col_collection.objects.link(ob_camera)
col_collection.objects.link(ob_torus_004)

# ---- scene / render settings (as saved in the file)
scene.camera = ob_camera
scene.frame_start = 1; scene.frame_end = 250; scene.frame_set(1)
scene.render.engine = 'BLENDER_EEVEE_NEXT'
scene.cycles.sampling_pattern = 'TABULATED_SOBOL'
scene.cycles.use_light_tree = False
scene.view_settings.view_transform = 'Filmic'
bpy.context.view_layer.update()
